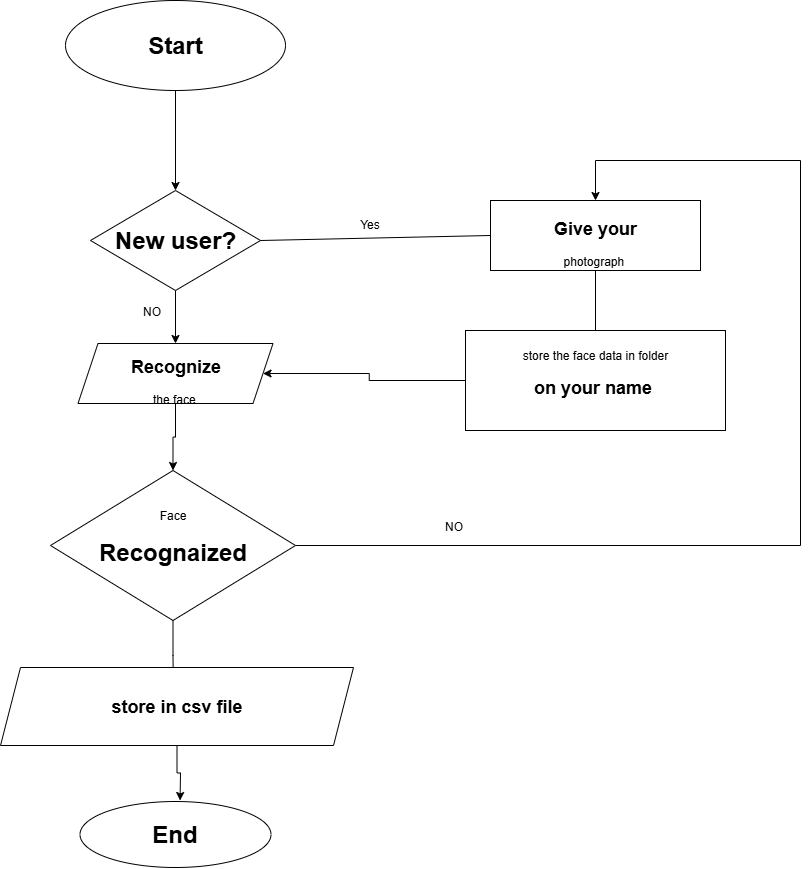

The diagram above was exported from draw.io. Its source (the exported page's mxGraphModel, read from the mxfile embedded in the PNG):
<mxGraphModel dx="2605" dy="1405" grid="0" gridSize="10" guides="1" tooltips="1" connect="1" arrows="1" fold="1" page="1" pageScale="1" pageWidth="850" pageHeight="1100" background="light-dark(#ffffff, #2140c0)" math="0" shadow="0">
  <root>
    <mxCell id="0" />
    <mxCell id="1" parent="0" />
    <mxCell id="5sAr1EQNLzn1hcXiH45V-9" style="edgeStyle=orthogonalEdgeStyle;rounded=0;orthogonalLoop=1;jettySize=auto;html=1;exitX=0.5;exitY=1;exitDx=0;exitDy=0;entryX=0.5;entryY=0;entryDx=0;entryDy=0;" edge="1" parent="1" source="5sAr1EQNLzn1hcXiH45V-1" target="5sAr1EQNLzn1hcXiH45V-2">
      <mxGeometry relative="1" as="geometry" />
    </mxCell>
    <mxCell id="5sAr1EQNLzn1hcXiH45V-1" value="&lt;h1&gt;Start&lt;/h1&gt;" style="ellipse;whiteSpace=wrap;html=1;fontColor=light-dark(#000000,#CC0066);" vertex="1" parent="1">
      <mxGeometry x="65" y="50" width="220" height="90" as="geometry" />
    </mxCell>
    <mxCell id="5sAr1EQNLzn1hcXiH45V-10" style="edgeStyle=orthogonalEdgeStyle;rounded=0;orthogonalLoop=1;jettySize=auto;html=1;exitX=0.5;exitY=1;exitDx=0;exitDy=0;entryX=0.5;entryY=0;entryDx=0;entryDy=0;" edge="1" parent="1" source="5sAr1EQNLzn1hcXiH45V-2" target="5sAr1EQNLzn1hcXiH45V-3">
      <mxGeometry relative="1" as="geometry" />
    </mxCell>
    <mxCell id="5sAr1EQNLzn1hcXiH45V-2" value="&lt;h1&gt;New user?&lt;/h1&gt;" style="rhombus;whiteSpace=wrap;html=1;fontColor=light-dark(default, #d50707);" vertex="1" parent="1">
      <mxGeometry x="90" y="240" width="170" height="100" as="geometry" />
    </mxCell>
    <mxCell id="5sAr1EQNLzn1hcXiH45V-11" style="edgeStyle=orthogonalEdgeStyle;rounded=0;orthogonalLoop=1;jettySize=auto;html=1;exitX=0.5;exitY=1;exitDx=0;exitDy=0;entryX=0.5;entryY=0;entryDx=0;entryDy=0;" edge="1" parent="1" source="5sAr1EQNLzn1hcXiH45V-3" target="5sAr1EQNLzn1hcXiH45V-4">
      <mxGeometry relative="1" as="geometry" />
    </mxCell>
    <mxCell id="5sAr1EQNLzn1hcXiH45V-3" value="&lt;h2&gt;Recognize&lt;/h2&gt;&lt;div&gt;the face&amp;nbsp;&lt;/div&gt;" style="shape=parallelogram;perimeter=parallelogramPerimeter;whiteSpace=wrap;html=1;fixedSize=1;" vertex="1" parent="1">
      <mxGeometry x="77.5" y="393" width="195" height="60" as="geometry" />
    </mxCell>
    <mxCell id="5sAr1EQNLzn1hcXiH45V-13" style="edgeStyle=orthogonalEdgeStyle;rounded=0;orthogonalLoop=1;jettySize=auto;html=1;exitX=0.5;exitY=1;exitDx=0;exitDy=0;" edge="1" parent="1" source="5sAr1EQNLzn1hcXiH45V-4">
      <mxGeometry relative="1" as="geometry">
        <mxPoint x="172.8888888888887" y="740" as="targetPoint" />
      </mxGeometry>
    </mxCell>
    <mxCell id="5sAr1EQNLzn1hcXiH45V-16" style="edgeStyle=orthogonalEdgeStyle;rounded=0;orthogonalLoop=1;jettySize=auto;html=1;exitX=1;exitY=0.5;exitDx=0;exitDy=0;entryX=0.5;entryY=0;entryDx=0;entryDy=0;" edge="1" parent="1" source="5sAr1EQNLzn1hcXiH45V-4" target="5sAr1EQNLzn1hcXiH45V-8">
      <mxGeometry relative="1" as="geometry">
        <mxPoint x="790" y="40.00000000000023" as="targetPoint" />
        <Array as="points">
          <mxPoint x="800" y="595" />
          <mxPoint x="800" y="210" />
          <mxPoint x="595" y="210" />
        </Array>
      </mxGeometry>
    </mxCell>
    <mxCell id="5sAr1EQNLzn1hcXiH45V-4" value="Face&lt;h1&gt;Recognaized&lt;/h1&gt;" style="rhombus;whiteSpace=wrap;html=1;" vertex="1" parent="1">
      <mxGeometry x="50" y="520" width="245" height="150" as="geometry" />
    </mxCell>
    <mxCell id="5sAr1EQNLzn1hcXiH45V-14" style="edgeStyle=orthogonalEdgeStyle;rounded=0;orthogonalLoop=1;jettySize=auto;html=1;exitX=0.5;exitY=1;exitDx=0;exitDy=0;" edge="1" parent="1" source="5sAr1EQNLzn1hcXiH45V-5">
      <mxGeometry relative="1" as="geometry">
        <mxPoint x="179.55555555555566" y="850" as="targetPoint" />
      </mxGeometry>
    </mxCell>
    <mxCell id="5sAr1EQNLzn1hcXiH45V-5" value="&lt;h2&gt;store in csv file&lt;/h2&gt;" style="shape=parallelogram;perimeter=parallelogramPerimeter;whiteSpace=wrap;html=1;fixedSize=1;" vertex="1" parent="1">
      <mxGeometry y="717" width="353" height="78" as="geometry" />
    </mxCell>
    <mxCell id="5sAr1EQNLzn1hcXiH45V-6" value="&lt;h1&gt;End&lt;/h1&gt;" style="ellipse;whiteSpace=wrap;html=1;" vertex="1" parent="1">
      <mxGeometry x="79.5" y="851" width="191" height="66" as="geometry" />
    </mxCell>
    <mxCell id="5sAr1EQNLzn1hcXiH45V-21" style="edgeStyle=orthogonalEdgeStyle;rounded=0;orthogonalLoop=1;jettySize=auto;html=1;exitX=0;exitY=0.5;exitDx=0;exitDy=0;entryX=1;entryY=0.5;entryDx=0;entryDy=0;" edge="1" parent="1" source="5sAr1EQNLzn1hcXiH45V-7" target="5sAr1EQNLzn1hcXiH45V-3">
      <mxGeometry relative="1" as="geometry" />
    </mxCell>
    <mxCell id="5sAr1EQNLzn1hcXiH45V-7" value="store the face data in folder&lt;h2&gt;on your name&amp;nbsp;&lt;/h2&gt;" style="rounded=0;whiteSpace=wrap;html=1;" vertex="1" parent="1">
      <mxGeometry x="465" y="380" width="260" height="100" as="geometry" />
    </mxCell>
    <mxCell id="5sAr1EQNLzn1hcXiH45V-8" value="&lt;h2&gt;Give your&lt;/h2&gt;&lt;div&gt;photograph&amp;nbsp;&lt;/div&gt;" style="rounded=0;whiteSpace=wrap;html=1;" vertex="1" parent="1">
      <mxGeometry x="490" y="250" width="210" height="70" as="geometry" />
    </mxCell>
    <mxCell id="5sAr1EQNLzn1hcXiH45V-19" value="" style="endArrow=none;html=1;rounded=0;entryX=0;entryY=0.5;entryDx=0;entryDy=0;" edge="1" parent="1" target="5sAr1EQNLzn1hcXiH45V-8">
      <mxGeometry width="50" height="50" relative="1" as="geometry">
        <mxPoint x="260" y="290" as="sourcePoint" />
        <mxPoint x="310" y="240" as="targetPoint" />
      </mxGeometry>
    </mxCell>
    <mxCell id="5sAr1EQNLzn1hcXiH45V-20" value="" style="endArrow=none;html=1;rounded=0;exitX=0.5;exitY=0;exitDx=0;exitDy=0;entryX=0.5;entryY=1;entryDx=0;entryDy=0;" edge="1" parent="1" source="5sAr1EQNLzn1hcXiH45V-7" target="5sAr1EQNLzn1hcXiH45V-8">
      <mxGeometry width="50" height="50" relative="1" as="geometry">
        <mxPoint x="540" y="360" as="sourcePoint" />
        <mxPoint x="590" y="310" as="targetPoint" />
      </mxGeometry>
    </mxCell>
    <mxCell id="5sAr1EQNLzn1hcXiH45V-23" value="Yes" style="text;html=1;align=center;verticalAlign=middle;resizable=0;points=[];autosize=1;strokeColor=none;fillColor=none;" vertex="1" parent="1">
      <mxGeometry x="350" y="261" width="38" height="26" as="geometry" />
    </mxCell>
    <mxCell id="5sAr1EQNLzn1hcXiH45V-24" value="NO" style="text;html=1;align=center;verticalAlign=middle;resizable=0;points=[];autosize=1;strokeColor=none;fillColor=none;" vertex="1" parent="1">
      <mxGeometry x="133" y="348" width="36" height="26" as="geometry" />
    </mxCell>
    <mxCell id="5sAr1EQNLzn1hcXiH45V-25" value="NO" style="text;html=1;align=center;verticalAlign=middle;resizable=0;points=[];autosize=1;strokeColor=none;fillColor=none;" vertex="1" parent="1">
      <mxGeometry x="435" y="563" width="36" height="26" as="geometry" />
    </mxCell>
  </root>
</mxGraphModel>